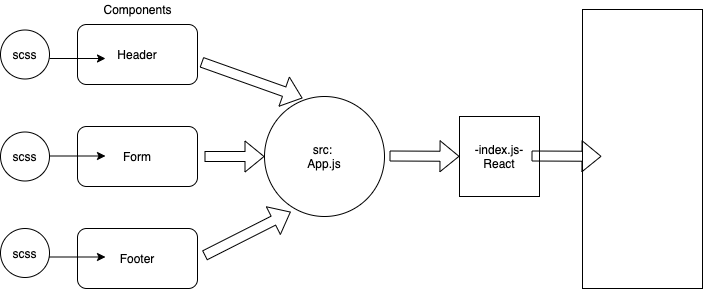

The diagram above was exported from draw.io. Its source (the exported page's mxGraphModel, read from the mxfile embedded in the PNG):
<mxGraphModel dx="772" dy="624" grid="0" gridSize="10" guides="1" tooltips="1" connect="1" arrows="1" fold="1" page="1" pageScale="1" pageWidth="850" pageHeight="1100" math="0" shadow="0">
  <root>
    <mxCell id="0" />
    <mxCell id="1" parent="0" />
    <mxCell id="NL_e_Ie8VERvZWsk8f5h-1" value="src: &lt;br&gt;App.js" style="ellipse;whiteSpace=wrap;html=1;aspect=fixed;" vertex="1" parent="1">
      <mxGeometry x="317" y="153" width="120" height="120" as="geometry" />
    </mxCell>
    <mxCell id="NL_e_Ie8VERvZWsk8f5h-3" value="Header" style="rounded=1;whiteSpace=wrap;html=1;" vertex="1" parent="1">
      <mxGeometry x="130" y="81" width="120" height="60" as="geometry" />
    </mxCell>
    <mxCell id="NL_e_Ie8VERvZWsk8f5h-4" value="Components" style="text;html=1;align=center;verticalAlign=middle;resizable=0;points=[];autosize=1;" vertex="1" parent="1">
      <mxGeometry x="151" y="57" width="78" height="18" as="geometry" />
    </mxCell>
    <mxCell id="NL_e_Ie8VERvZWsk8f5h-5" value="Form" style="rounded=1;whiteSpace=wrap;html=1;" vertex="1" parent="1">
      <mxGeometry x="130" y="183" width="120" height="60" as="geometry" />
    </mxCell>
    <mxCell id="NL_e_Ie8VERvZWsk8f5h-6" value="Footer" style="rounded=1;whiteSpace=wrap;html=1;" vertex="1" parent="1">
      <mxGeometry x="130" y="285" width="120" height="60" as="geometry" />
    </mxCell>
    <mxCell id="NL_e_Ie8VERvZWsk8f5h-7" value="" style="shape=flexArrow;endArrow=classic;html=1;entryX=0.317;entryY=0.014;entryDx=0;entryDy=0;entryPerimeter=0;exitX=1.033;exitY=0.628;exitDx=0;exitDy=0;exitPerimeter=0;" edge="1" parent="1" source="NL_e_Ie8VERvZWsk8f5h-3" target="NL_e_Ie8VERvZWsk8f5h-1">
      <mxGeometry width="50" height="50" relative="1" as="geometry">
        <mxPoint x="276" y="103" as="sourcePoint" />
        <mxPoint x="386" y="84" as="targetPoint" />
      </mxGeometry>
    </mxCell>
    <mxCell id="NL_e_Ie8VERvZWsk8f5h-8" value="" style="shape=flexArrow;endArrow=classic;html=1;entryX=0;entryY=0.5;entryDx=0;entryDy=0;" edge="1" parent="1" target="NL_e_Ie8VERvZWsk8f5h-1">
      <mxGeometry width="50" height="50" relative="1" as="geometry">
        <mxPoint x="257" y="213" as="sourcePoint" />
        <mxPoint x="349.08" y="247.99999999999994" as="targetPoint" />
      </mxGeometry>
    </mxCell>
    <mxCell id="NL_e_Ie8VERvZWsk8f5h-9" value="" style="shape=flexArrow;endArrow=classic;html=1;entryX=0.219;entryY=0.961;entryDx=0;entryDy=0;entryPerimeter=0;" edge="1" parent="1" target="NL_e_Ie8VERvZWsk8f5h-1">
      <mxGeometry width="50" height="50" relative="1" as="geometry">
        <mxPoint x="257" y="312" as="sourcePoint" />
        <mxPoint x="351.08" y="347.99999999999994" as="targetPoint" />
      </mxGeometry>
    </mxCell>
    <mxCell id="NL_e_Ie8VERvZWsk8f5h-10" value="scss" style="ellipse;whiteSpace=wrap;html=1;aspect=fixed;" vertex="1" parent="1">
      <mxGeometry x="53" y="86.5" width="49" height="49" as="geometry" />
    </mxCell>
    <mxCell id="NL_e_Ie8VERvZWsk8f5h-11" value="" style="endArrow=classic;html=1;" edge="1" parent="1">
      <mxGeometry width="50" height="50" relative="1" as="geometry">
        <mxPoint x="102" y="115" as="sourcePoint" />
        <mxPoint x="158" y="115" as="targetPoint" />
      </mxGeometry>
    </mxCell>
    <mxCell id="NL_e_Ie8VERvZWsk8f5h-12" value="scss" style="ellipse;whiteSpace=wrap;html=1;aspect=fixed;" vertex="1" parent="1">
      <mxGeometry x="53" y="188.5" width="49" height="49" as="geometry" />
    </mxCell>
    <mxCell id="NL_e_Ie8VERvZWsk8f5h-13" value="" style="endArrow=classic;html=1;" edge="1" parent="1">
      <mxGeometry width="50" height="50" relative="1" as="geometry">
        <mxPoint x="102" y="212.5" as="sourcePoint" />
        <mxPoint x="158" y="212.5" as="targetPoint" />
      </mxGeometry>
    </mxCell>
    <mxCell id="NL_e_Ie8VERvZWsk8f5h-14" value="scss" style="ellipse;whiteSpace=wrap;html=1;aspect=fixed;" vertex="1" parent="1">
      <mxGeometry x="53" y="285" width="49" height="49" as="geometry" />
    </mxCell>
    <mxCell id="NL_e_Ie8VERvZWsk8f5h-15" value="" style="endArrow=classic;html=1;" edge="1" parent="1">
      <mxGeometry width="50" height="50" relative="1" as="geometry">
        <mxPoint x="102" y="313.5" as="sourcePoint" />
        <mxPoint x="158" y="313.5" as="targetPoint" />
      </mxGeometry>
    </mxCell>
    <mxCell id="NL_e_Ie8VERvZWsk8f5h-16" value="" style="shape=flexArrow;endArrow=classic;html=1;" edge="1" parent="1" target="NL_e_Ie8VERvZWsk8f5h-17">
      <mxGeometry width="50" height="50" relative="1" as="geometry">
        <mxPoint x="442" y="212.5" as="sourcePoint" />
        <mxPoint x="523" y="212.5" as="targetPoint" />
      </mxGeometry>
    </mxCell>
    <mxCell id="NL_e_Ie8VERvZWsk8f5h-17" value="-index.js-&lt;br&gt;React" style="whiteSpace=wrap;html=1;aspect=fixed;" vertex="1" parent="1">
      <mxGeometry x="512" y="173" width="80" height="80" as="geometry" />
    </mxCell>
    <mxCell id="NL_e_Ie8VERvZWsk8f5h-18" value="" style="rounded=0;whiteSpace=wrap;html=1;" vertex="1" parent="1">
      <mxGeometry x="635" y="66" width="120" height="279" as="geometry" />
    </mxCell>
    <mxCell id="NL_e_Ie8VERvZWsk8f5h-19" value="" style="shape=flexArrow;endArrow=classic;html=1;" edge="1" parent="1">
      <mxGeometry width="50" height="50" relative="1" as="geometry">
        <mxPoint x="584" y="212.5" as="sourcePoint" />
        <mxPoint x="654" y="212.81818181818176" as="targetPoint" />
      </mxGeometry>
    </mxCell>
  </root>
</mxGraphModel>